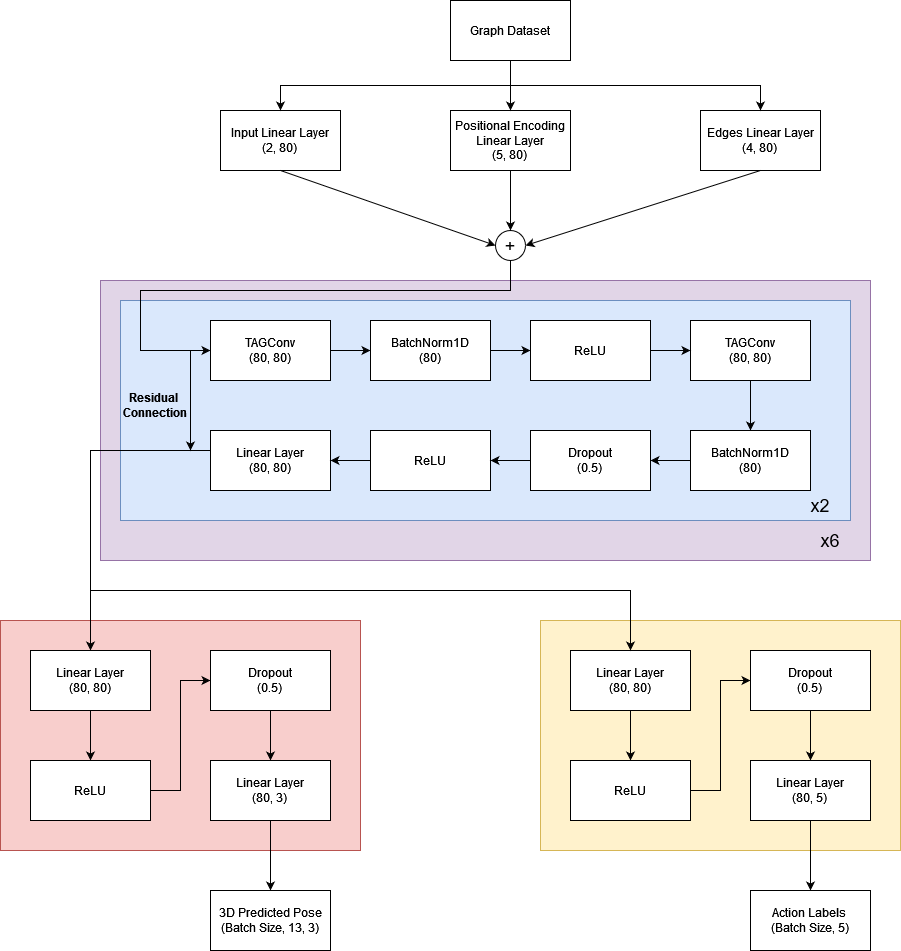

The diagram above was exported from draw.io. Its source (the exported page's mxGraphModel, read from the mxfile embedded in the PNG):
<mxGraphModel dx="1520" dy="835" grid="1" gridSize="10" guides="1" tooltips="1" connect="1" arrows="1" fold="1" page="1" pageScale="1" pageWidth="850" pageHeight="1100" math="0" shadow="0">
  <root>
    <mxCell id="0" />
    <mxCell id="1" parent="0" />
    <mxCell id="HsO4S9vrFaVtHStFlu8u-110" value="" style="rounded=0;whiteSpace=wrap;html=1;fillColor=#f8cecc;strokeColor=#b85450;" parent="1" vertex="1">
      <mxGeometry x="-100" y="630" width="360" height="230" as="geometry" />
    </mxCell>
    <mxCell id="HsO4S9vrFaVtHStFlu8u-91" value="" style="rounded=0;whiteSpace=wrap;html=1;fillColor=#e1d5e7;strokeColor=#9673a6;" parent="1" vertex="1">
      <mxGeometry y="290" width="770" height="280" as="geometry" />
    </mxCell>
    <mxCell id="HsO4S9vrFaVtHStFlu8u-80" value="" style="rounded=0;whiteSpace=wrap;html=1;fillColor=#dae8fc;strokeColor=#6c8ebf;" parent="1" vertex="1">
      <mxGeometry x="20" y="310" width="730" height="220" as="geometry" />
    </mxCell>
    <mxCell id="HsO4S9vrFaVtHStFlu8u-58" value="Graph Dataset" style="rounded=0;whiteSpace=wrap;html=1;" parent="1" vertex="1">
      <mxGeometry x="350" y="10" width="120" height="60" as="geometry" />
    </mxCell>
    <mxCell id="HsO4S9vrFaVtHStFlu8u-59" value="&lt;div&gt;Input Linear Layer&lt;/div&gt;&lt;div&gt;(2, 80)&lt;br&gt;&lt;/div&gt;" style="rounded=0;whiteSpace=wrap;html=1;" parent="1" vertex="1">
      <mxGeometry x="120" y="120" width="120" height="60" as="geometry" />
    </mxCell>
    <mxCell id="HsO4S9vrFaVtHStFlu8u-60" value="&lt;div&gt;Positional Encoding Linear Layer&lt;/div&gt;&lt;div&gt;(5, 80)&lt;br&gt;&lt;/div&gt;" style="rounded=0;whiteSpace=wrap;html=1;" parent="1" vertex="1">
      <mxGeometry x="350" y="120" width="120" height="60" as="geometry" />
    </mxCell>
    <mxCell id="HsO4S9vrFaVtHStFlu8u-61" value="&lt;div&gt;Edges Linear Layer&lt;/div&gt;&lt;div&gt;(4, 80)&lt;br&gt;&lt;/div&gt;" style="rounded=0;whiteSpace=wrap;html=1;" parent="1" vertex="1">
      <mxGeometry x="600" y="120" width="120" height="60" as="geometry" />
    </mxCell>
    <mxCell id="HsO4S9vrFaVtHStFlu8u-64" value="" style="endArrow=classic;html=1;rounded=0;exitX=0.5;exitY=1;exitDx=0;exitDy=0;" parent="1" source="HsO4S9vrFaVtHStFlu8u-58" target="HsO4S9vrFaVtHStFlu8u-60" edge="1">
      <mxGeometry width="50" height="50" relative="1" as="geometry">
        <mxPoint x="380" y="390" as="sourcePoint" />
        <mxPoint x="430" y="340" as="targetPoint" />
      </mxGeometry>
    </mxCell>
    <mxCell id="HsO4S9vrFaVtHStFlu8u-65" value="" style="endArrow=classic;html=1;rounded=0;exitX=0.5;exitY=1;exitDx=0;exitDy=0;entryX=0.5;entryY=0;entryDx=0;entryDy=0;edgeStyle=orthogonalEdgeStyle;" parent="1" source="HsO4S9vrFaVtHStFlu8u-58" target="HsO4S9vrFaVtHStFlu8u-61" edge="1">
      <mxGeometry width="50" height="50" relative="1" as="geometry">
        <mxPoint x="380" y="390" as="sourcePoint" />
        <mxPoint x="430" y="340" as="targetPoint" />
      </mxGeometry>
    </mxCell>
    <mxCell id="HsO4S9vrFaVtHStFlu8u-66" value="" style="endArrow=classic;html=1;rounded=0;exitX=0.5;exitY=1;exitDx=0;exitDy=0;entryX=0.5;entryY=0;entryDx=0;entryDy=0;edgeStyle=orthogonalEdgeStyle;" parent="1" source="HsO4S9vrFaVtHStFlu8u-58" target="HsO4S9vrFaVtHStFlu8u-59" edge="1">
      <mxGeometry width="50" height="50" relative="1" as="geometry">
        <mxPoint x="380" y="390" as="sourcePoint" />
        <mxPoint x="430" y="340" as="targetPoint" />
      </mxGeometry>
    </mxCell>
    <mxCell id="HsO4S9vrFaVtHStFlu8u-81" style="edgeStyle=orthogonalEdgeStyle;rounded=0;orthogonalLoop=1;jettySize=auto;html=1;exitX=0.5;exitY=1;exitDx=0;exitDy=0;entryX=0;entryY=0.5;entryDx=0;entryDy=0;" parent="1" source="HsO4S9vrFaVtHStFlu8u-67" target="HsO4S9vrFaVtHStFlu8u-71" edge="1">
      <mxGeometry relative="1" as="geometry">
        <Array as="points">
          <mxPoint x="410" y="300" />
          <mxPoint x="40" y="300" />
          <mxPoint x="40" y="360" />
        </Array>
      </mxGeometry>
    </mxCell>
    <mxCell id="HsO4S9vrFaVtHStFlu8u-67" value="&lt;font style=&quot;font-size: 18px;&quot;&gt;+&lt;/font&gt;" style="ellipse;whiteSpace=wrap;html=1;aspect=fixed;" parent="1" vertex="1">
      <mxGeometry x="395" y="240" width="30" height="30" as="geometry" />
    </mxCell>
    <mxCell id="HsO4S9vrFaVtHStFlu8u-68" value="" style="endArrow=classic;html=1;rounded=0;exitX=0.5;exitY=1;exitDx=0;exitDy=0;" parent="1" source="HsO4S9vrFaVtHStFlu8u-60" target="HsO4S9vrFaVtHStFlu8u-67" edge="1">
      <mxGeometry width="50" height="50" relative="1" as="geometry">
        <mxPoint x="380" y="390" as="sourcePoint" />
        <mxPoint x="430" y="340" as="targetPoint" />
      </mxGeometry>
    </mxCell>
    <mxCell id="HsO4S9vrFaVtHStFlu8u-69" value="" style="endArrow=classic;html=1;rounded=0;exitX=0.5;exitY=1;exitDx=0;exitDy=0;entryX=0;entryY=0.5;entryDx=0;entryDy=0;" parent="1" source="HsO4S9vrFaVtHStFlu8u-59" target="HsO4S9vrFaVtHStFlu8u-67" edge="1">
      <mxGeometry width="50" height="50" relative="1" as="geometry">
        <mxPoint x="380" y="390" as="sourcePoint" />
        <mxPoint x="400" y="280" as="targetPoint" />
      </mxGeometry>
    </mxCell>
    <mxCell id="HsO4S9vrFaVtHStFlu8u-70" value="" style="endArrow=classic;html=1;rounded=0;exitX=0.5;exitY=1;exitDx=0;exitDy=0;entryX=1;entryY=0.5;entryDx=0;entryDy=0;" parent="1" source="HsO4S9vrFaVtHStFlu8u-61" target="HsO4S9vrFaVtHStFlu8u-67" edge="1">
      <mxGeometry width="50" height="50" relative="1" as="geometry">
        <mxPoint x="670" y="190" as="sourcePoint" />
        <mxPoint x="430" y="340" as="targetPoint" />
      </mxGeometry>
    </mxCell>
    <mxCell id="HsO4S9vrFaVtHStFlu8u-82" style="edgeStyle=orthogonalEdgeStyle;rounded=0;orthogonalLoop=1;jettySize=auto;html=1;" parent="1" source="HsO4S9vrFaVtHStFlu8u-71" target="HsO4S9vrFaVtHStFlu8u-72" edge="1">
      <mxGeometry relative="1" as="geometry" />
    </mxCell>
    <mxCell id="HsO4S9vrFaVtHStFlu8u-71" value="&lt;div&gt;TAGConv&lt;/div&gt;&lt;div&gt;(80, 80)&lt;br&gt;&lt;/div&gt;" style="rounded=0;whiteSpace=wrap;html=1;" parent="1" vertex="1">
      <mxGeometry x="110" y="330" width="120" height="60" as="geometry" />
    </mxCell>
    <mxCell id="HsO4S9vrFaVtHStFlu8u-83" style="edgeStyle=orthogonalEdgeStyle;rounded=0;orthogonalLoop=1;jettySize=auto;html=1;entryX=0;entryY=0.5;entryDx=0;entryDy=0;" parent="1" source="HsO4S9vrFaVtHStFlu8u-72" target="HsO4S9vrFaVtHStFlu8u-77" edge="1">
      <mxGeometry relative="1" as="geometry" />
    </mxCell>
    <mxCell id="HsO4S9vrFaVtHStFlu8u-72" value="&lt;div&gt;BatchNorm1D&lt;/div&gt;&lt;div&gt;(80)&lt;br&gt;&lt;/div&gt;" style="rounded=0;whiteSpace=wrap;html=1;" parent="1" vertex="1">
      <mxGeometry x="270" y="330" width="120" height="60" as="geometry" />
    </mxCell>
    <mxCell id="HsO4S9vrFaVtHStFlu8u-92" style="edgeStyle=orthogonalEdgeStyle;rounded=0;orthogonalLoop=1;jettySize=auto;html=1;" parent="1" source="HsO4S9vrFaVtHStFlu8u-73" target="HsO4S9vrFaVtHStFlu8u-75" edge="1">
      <mxGeometry relative="1" as="geometry" />
    </mxCell>
    <mxCell id="HsO4S9vrFaVtHStFlu8u-73" value="&lt;div&gt;TAGConv&lt;/div&gt;&lt;div&gt;(80, 80)&lt;br&gt;&lt;/div&gt;" style="rounded=0;whiteSpace=wrap;html=1;" parent="1" vertex="1">
      <mxGeometry x="590" y="330" width="120" height="60" as="geometry" />
    </mxCell>
    <mxCell id="HsO4S9vrFaVtHStFlu8u-105" style="edgeStyle=orthogonalEdgeStyle;rounded=0;orthogonalLoop=1;jettySize=auto;html=1;entryX=0.5;entryY=0;entryDx=0;entryDy=0;" parent="1" source="HsO4S9vrFaVtHStFlu8u-74" target="HsO4S9vrFaVtHStFlu8u-106" edge="1">
      <mxGeometry relative="1" as="geometry">
        <mxPoint x="80" y="630" as="targetPoint" />
        <Array as="points">
          <mxPoint x="-10" y="460" />
        </Array>
      </mxGeometry>
    </mxCell>
    <mxCell id="HsO4S9vrFaVtHStFlu8u-74" value="&lt;div&gt;Linear Layer&lt;/div&gt;&lt;div&gt;(80, 80)&lt;br&gt;&lt;/div&gt;" style="rounded=0;whiteSpace=wrap;html=1;" parent="1" vertex="1">
      <mxGeometry x="110" y="440" width="120" height="60" as="geometry" />
    </mxCell>
    <mxCell id="HsO4S9vrFaVtHStFlu8u-93" style="edgeStyle=orthogonalEdgeStyle;rounded=0;orthogonalLoop=1;jettySize=auto;html=1;" parent="1" source="HsO4S9vrFaVtHStFlu8u-75" target="HsO4S9vrFaVtHStFlu8u-78" edge="1">
      <mxGeometry relative="1" as="geometry" />
    </mxCell>
    <mxCell id="HsO4S9vrFaVtHStFlu8u-75" value="&lt;div&gt;BatchNorm1D&lt;/div&gt;&lt;div&gt;(80)&lt;br&gt;&lt;/div&gt;" style="rounded=0;whiteSpace=wrap;html=1;" parent="1" vertex="1">
      <mxGeometry x="590" y="440" width="120" height="60" as="geometry" />
    </mxCell>
    <mxCell id="HsO4S9vrFaVtHStFlu8u-95" style="edgeStyle=orthogonalEdgeStyle;rounded=0;orthogonalLoop=1;jettySize=auto;html=1;" parent="1" source="HsO4S9vrFaVtHStFlu8u-76" target="HsO4S9vrFaVtHStFlu8u-74" edge="1">
      <mxGeometry relative="1" as="geometry" />
    </mxCell>
    <mxCell id="HsO4S9vrFaVtHStFlu8u-76" value="ReLU" style="rounded=0;whiteSpace=wrap;html=1;" parent="1" vertex="1">
      <mxGeometry x="270" y="440" width="120" height="60" as="geometry" />
    </mxCell>
    <mxCell id="HsO4S9vrFaVtHStFlu8u-84" style="edgeStyle=orthogonalEdgeStyle;rounded=0;orthogonalLoop=1;jettySize=auto;html=1;" parent="1" source="HsO4S9vrFaVtHStFlu8u-77" target="HsO4S9vrFaVtHStFlu8u-73" edge="1">
      <mxGeometry relative="1" as="geometry" />
    </mxCell>
    <mxCell id="HsO4S9vrFaVtHStFlu8u-77" value="&lt;div&gt;ReLU&lt;/div&gt;" style="rounded=0;whiteSpace=wrap;html=1;" parent="1" vertex="1">
      <mxGeometry x="430" y="330" width="120" height="60" as="geometry" />
    </mxCell>
    <mxCell id="HsO4S9vrFaVtHStFlu8u-94" style="edgeStyle=orthogonalEdgeStyle;rounded=0;orthogonalLoop=1;jettySize=auto;html=1;" parent="1" source="HsO4S9vrFaVtHStFlu8u-78" target="HsO4S9vrFaVtHStFlu8u-76" edge="1">
      <mxGeometry relative="1" as="geometry" />
    </mxCell>
    <mxCell id="HsO4S9vrFaVtHStFlu8u-78" value="&lt;div&gt;Dropout&lt;/div&gt;&lt;div&gt;(0.5)&lt;br&gt;&lt;/div&gt;" style="rounded=0;whiteSpace=wrap;html=1;" parent="1" vertex="1">
      <mxGeometry x="430" y="440" width="120" height="60" as="geometry" />
    </mxCell>
    <mxCell id="HsO4S9vrFaVtHStFlu8u-96" value="&lt;font style=&quot;font-size: 18px;&quot;&gt;x2&lt;/font&gt;" style="text;html=1;align=center;verticalAlign=middle;whiteSpace=wrap;rounded=0;" parent="1" vertex="1">
      <mxGeometry x="690" y="500" width="60" height="30" as="geometry" />
    </mxCell>
    <mxCell id="HsO4S9vrFaVtHStFlu8u-97" value="&lt;font style=&quot;font-size: 18px;&quot;&gt;x6&lt;/font&gt;" style="text;html=1;align=center;verticalAlign=middle;whiteSpace=wrap;rounded=0;" parent="1" vertex="1">
      <mxGeometry x="700" y="535" width="60" height="30" as="geometry" />
    </mxCell>
    <mxCell id="HsO4S9vrFaVtHStFlu8u-99" value="" style="endArrow=classic;html=1;rounded=0;" parent="1" edge="1">
      <mxGeometry width="50" height="50" relative="1" as="geometry">
        <mxPoint x="90" y="360" as="sourcePoint" />
        <mxPoint x="90" y="460" as="targetPoint" />
      </mxGeometry>
    </mxCell>
    <mxCell id="HsO4S9vrFaVtHStFlu8u-111" style="edgeStyle=orthogonalEdgeStyle;rounded=0;orthogonalLoop=1;jettySize=auto;html=1;" parent="1" source="HsO4S9vrFaVtHStFlu8u-106" target="HsO4S9vrFaVtHStFlu8u-107" edge="1">
      <mxGeometry relative="1" as="geometry" />
    </mxCell>
    <mxCell id="HsO4S9vrFaVtHStFlu8u-106" value="&lt;div&gt;Linear Layer&lt;/div&gt;&lt;div&gt;(80, 80)&lt;br&gt;&lt;/div&gt;" style="rounded=0;whiteSpace=wrap;html=1;" parent="1" vertex="1">
      <mxGeometry x="-70" y="660" width="120" height="60" as="geometry" />
    </mxCell>
    <mxCell id="HsO4S9vrFaVtHStFlu8u-113" style="edgeStyle=orthogonalEdgeStyle;rounded=0;orthogonalLoop=1;jettySize=auto;html=1;entryX=0;entryY=0.5;entryDx=0;entryDy=0;" parent="1" source="HsO4S9vrFaVtHStFlu8u-107" target="HsO4S9vrFaVtHStFlu8u-108" edge="1">
      <mxGeometry relative="1" as="geometry" />
    </mxCell>
    <mxCell id="HsO4S9vrFaVtHStFlu8u-107" value="ReLU" style="rounded=0;whiteSpace=wrap;html=1;" parent="1" vertex="1">
      <mxGeometry x="-70" y="770" width="120" height="60" as="geometry" />
    </mxCell>
    <mxCell id="HsO4S9vrFaVtHStFlu8u-114" style="edgeStyle=orthogonalEdgeStyle;rounded=0;orthogonalLoop=1;jettySize=auto;html=1;" parent="1" source="HsO4S9vrFaVtHStFlu8u-108" target="HsO4S9vrFaVtHStFlu8u-109" edge="1">
      <mxGeometry relative="1" as="geometry" />
    </mxCell>
    <mxCell id="HsO4S9vrFaVtHStFlu8u-108" value="&lt;div&gt;Dropout&lt;/div&gt;&lt;div&gt;(0.5)&lt;br&gt;&lt;/div&gt;" style="rounded=0;whiteSpace=wrap;html=1;" parent="1" vertex="1">
      <mxGeometry x="110" y="660" width="120" height="60" as="geometry" />
    </mxCell>
    <mxCell id="HsO4S9vrFaVtHStFlu8u-127" style="edgeStyle=orthogonalEdgeStyle;rounded=0;orthogonalLoop=1;jettySize=auto;html=1;" parent="1" source="HsO4S9vrFaVtHStFlu8u-109" target="HsO4S9vrFaVtHStFlu8u-124" edge="1">
      <mxGeometry relative="1" as="geometry" />
    </mxCell>
    <mxCell id="HsO4S9vrFaVtHStFlu8u-109" value="&lt;div&gt;Linear Layer&lt;/div&gt;&lt;div&gt;(80, 3)&lt;br&gt;&lt;/div&gt;" style="rounded=0;whiteSpace=wrap;html=1;" parent="1" vertex="1">
      <mxGeometry x="110" y="770" width="120" height="60" as="geometry" />
    </mxCell>
    <mxCell id="HsO4S9vrFaVtHStFlu8u-112" value="&lt;div&gt;&lt;b&gt;Residual&amp;nbsp;&lt;/b&gt;&lt;/div&gt;&lt;div&gt;&lt;b&gt;Connection&lt;/b&gt;&lt;/div&gt;" style="text;html=1;align=center;verticalAlign=middle;whiteSpace=wrap;rounded=0;rotation=0;" parent="1" vertex="1">
      <mxGeometry x="10" y="400" width="90" height="30" as="geometry" />
    </mxCell>
    <mxCell id="HsO4S9vrFaVtHStFlu8u-115" value="" style="rounded=0;whiteSpace=wrap;html=1;fillColor=#fff2cc;strokeColor=#d6b656;" parent="1" vertex="1">
      <mxGeometry x="440" y="630" width="360" height="230" as="geometry" />
    </mxCell>
    <mxCell id="HsO4S9vrFaVtHStFlu8u-116" style="edgeStyle=orthogonalEdgeStyle;rounded=0;orthogonalLoop=1;jettySize=auto;html=1;" parent="1" source="HsO4S9vrFaVtHStFlu8u-117" target="HsO4S9vrFaVtHStFlu8u-119" edge="1">
      <mxGeometry relative="1" as="geometry" />
    </mxCell>
    <mxCell id="HsO4S9vrFaVtHStFlu8u-117" value="&lt;div&gt;Linear Layer&lt;/div&gt;&lt;div&gt;(80, 80)&lt;br&gt;&lt;/div&gt;" style="rounded=0;whiteSpace=wrap;html=1;" parent="1" vertex="1">
      <mxGeometry x="470" y="660" width="120" height="60" as="geometry" />
    </mxCell>
    <mxCell id="HsO4S9vrFaVtHStFlu8u-118" style="edgeStyle=orthogonalEdgeStyle;rounded=0;orthogonalLoop=1;jettySize=auto;html=1;entryX=0;entryY=0.5;entryDx=0;entryDy=0;" parent="1" source="HsO4S9vrFaVtHStFlu8u-119" target="HsO4S9vrFaVtHStFlu8u-121" edge="1">
      <mxGeometry relative="1" as="geometry" />
    </mxCell>
    <mxCell id="HsO4S9vrFaVtHStFlu8u-119" value="ReLU" style="rounded=0;whiteSpace=wrap;html=1;" parent="1" vertex="1">
      <mxGeometry x="470" y="770" width="120" height="60" as="geometry" />
    </mxCell>
    <mxCell id="HsO4S9vrFaVtHStFlu8u-120" style="edgeStyle=orthogonalEdgeStyle;rounded=0;orthogonalLoop=1;jettySize=auto;html=1;" parent="1" source="HsO4S9vrFaVtHStFlu8u-121" target="HsO4S9vrFaVtHStFlu8u-122" edge="1">
      <mxGeometry relative="1" as="geometry" />
    </mxCell>
    <mxCell id="HsO4S9vrFaVtHStFlu8u-121" value="&lt;div&gt;Dropout&lt;/div&gt;&lt;div&gt;(0.5)&lt;br&gt;&lt;/div&gt;" style="rounded=0;whiteSpace=wrap;html=1;" parent="1" vertex="1">
      <mxGeometry x="650" y="660" width="120" height="60" as="geometry" />
    </mxCell>
    <mxCell id="HsO4S9vrFaVtHStFlu8u-126" style="edgeStyle=orthogonalEdgeStyle;rounded=0;orthogonalLoop=1;jettySize=auto;html=1;" parent="1" source="HsO4S9vrFaVtHStFlu8u-122" target="HsO4S9vrFaVtHStFlu8u-125" edge="1">
      <mxGeometry relative="1" as="geometry" />
    </mxCell>
    <mxCell id="HsO4S9vrFaVtHStFlu8u-122" value="&lt;div&gt;Linear Layer&lt;/div&gt;&lt;div&gt;(80, 5)&lt;br&gt;&lt;/div&gt;" style="rounded=0;whiteSpace=wrap;html=1;" parent="1" vertex="1">
      <mxGeometry x="650" y="770" width="120" height="60" as="geometry" />
    </mxCell>
    <mxCell id="HsO4S9vrFaVtHStFlu8u-123" value="" style="endArrow=classic;html=1;rounded=0;edgeStyle=elbowEdgeStyle;elbow=vertical;entryX=0.5;entryY=0;entryDx=0;entryDy=0;" parent="1" target="HsO4S9vrFaVtHStFlu8u-117" edge="1">
      <mxGeometry width="50" height="50" relative="1" as="geometry">
        <mxPoint x="-10" y="600" as="sourcePoint" />
        <mxPoint x="530" y="600" as="targetPoint" />
        <Array as="points">
          <mxPoint x="260" y="600" />
        </Array>
      </mxGeometry>
    </mxCell>
    <mxCell id="HsO4S9vrFaVtHStFlu8u-124" value="&lt;div&gt;3D Predicted Pose&lt;/div&gt;(Batch Size, 13, 3)" style="rounded=0;whiteSpace=wrap;html=1;" parent="1" vertex="1">
      <mxGeometry x="110" y="900" width="120" height="60" as="geometry" />
    </mxCell>
    <mxCell id="HsO4S9vrFaVtHStFlu8u-125" value="&lt;div&gt;Action Labels&amp;nbsp;&lt;/div&gt;&lt;div&gt;(Batch Size, 5)&lt;/div&gt;" style="rounded=0;whiteSpace=wrap;html=1;" parent="1" vertex="1">
      <mxGeometry x="650" y="900" width="120" height="60" as="geometry" />
    </mxCell>
  </root>
</mxGraphModel>